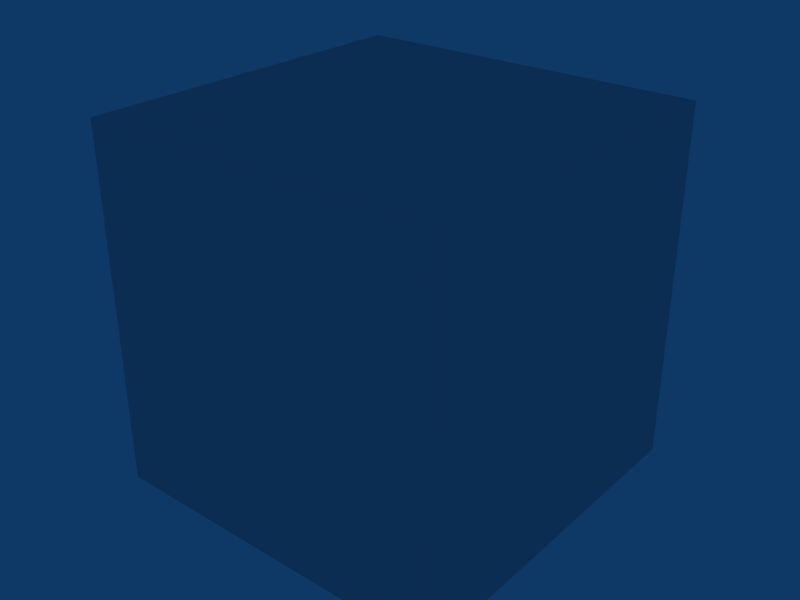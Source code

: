 # Source: attackdice.blend  (saved by Blender 2.48.1; exported with 4.5.12 LTS)
import bpy
from mathutils import Matrix  # noqa: F401  (used for matrix-valued properties, if any)

bpy.ops.wm.read_factory_settings(use_empty=True)
scene = bpy.context.scene
scene.name = 'Scene'

# ---- collections
col_collection_1 = bpy.data.collections.new('Collection 1'); scene.collection.children.link(col_collection_1)

# ---- world
world_world = bpy.data.worlds.new('World'); scene.world = world_world
world_world.color = (0.05656, 0.2208, 0.4)
world_world.use_sun_shadow = False
world_world.sun_shadow_jitter_overblur = 0.0
world_world.cycles.sampling_method = 'MANUAL'
world_world.cycles.sample_map_resolution = 256

# ---- meshes
me_cube_001 = bpy.data.meshes.new('Cube.001')
me_cube_001.from_pydata([(0.08801, 0.08801, -0.08801), (0.08801, -0.08801, -0.08801), (-0.08801, -0.08801, -0.08801), (-0.08801, 0.08801, -0.08801), (0.08801, 0.08801, 0.08801), (0.08801, -0.08801, 0.08801), (-0.08801, -0.08801, 0.08801), (-0.08801, 0.08801, 0.08801)], [], [(0, 1, 2, 3), (4, 7, 6, 5), (0, 4, 5, 1), (1, 5, 6, 2), (2, 6, 7, 3), (4, 0, 3, 7)])
_uv = me_cube_001.uv_layers.new(name='UVTex')
_uv.uv.foreach_set('vector', [1.002, 0.5034, 1.002, 1.007, 0.4984, 1.007, 0.4984, 0.5034, 0.5191, 0.5091, 1.001, 0.5091, 1.001, 0.9909, 0.5191, 0.9909, 0.5134, 0.006614, 0.5134, 0.5034, 0.01661, 0.5034, 0.01661, 0.006614, 0.4863, 0.4987, 0.4863, 1.006, -0.001279, 1.006, -0.001279, 0.4987, 0.9864, 0.003628, 0.9864, 0.5164, 0.4736, 0.5164, 0.4736, 0.003628, 0.0005386, 0.9945, 0.0005384, 0.4955, 0.4995, 0.4955, 0.4995, 0.9945])
me_cube_001.use_remesh_preserve_volume = False
me_cube_001.use_remesh_preserve_attributes = False
me_cube_001.use_mirror_vertex_groups = False
me_cube_001.update()

# ---- objects
ob_cube = bpy.data.objects.new('Cube', me_cube_001)

# ---- transforms, parenting, visibility, modifiers, constraints
ob_cube.location = (0.0, 0.0, 0.0)
ob_cube.scale = (1.704, 1.704, 1.704)
ob_cube.lock_rotations_4d = False
ob_cube.empty_display_type = 'ARROWS'
ob_cube.lineart.crease_threshold = 0.0

# ---- collection membership
col_collection_1.objects.link(ob_cube)

# ---- scene / render settings (as saved in the file)
scene.frame_start = 1; scene.frame_end = 250; scene.frame_set(1)
scene.render.engine = 'BLENDER_EEVEE_NEXT'
scene.render.image_settings.file_format = 'JPEG'
scene.render.image_settings.color_mode = 'RGB'
scene.render.image_settings.compression = 90
scene.render.resolution_x = 800
scene.render.resolution_y = 600
scene.render.pixel_aspect_x = 100.0
scene.render.pixel_aspect_y = 100.0
scene.render.fps = 25
scene.render.dither_intensity = 0.0
scene.render.use_compositing = False
scene.render.use_sequencer = False
scene.render.bake_margin = 2
scene.render.bake_bias = 0.0
scene.render.use_stamp_time = False
scene.render.use_stamp_date = False
scene.render.use_stamp_frame = False
scene.render.use_stamp_camera = False
scene.render.use_stamp_scene = False
scene.render.use_stamp_filename = False
scene.render.use_stamp_render_time = False
scene.render.stamp_font_size = 0
scene.cycles.use_denoising = False
scene.cycles.samples = 10
scene.cycles.sampling_pattern = 'TABULATED_SOBOL'
scene.cycles.light_sampling_threshold = 0.0
scene.cycles.use_adaptive_sampling = False
scene.cycles.use_light_tree = False
scene.cycles.blur_glossy = 0.0
scene.cycles.volume_bounces = 1
scene.cycles.pixel_filter_type = 'GAUSSIAN'
scene.cycles.sample_clamp_indirect = 0.0
scene.view_settings.view_transform = 'Raw'
bpy.context.view_layer.update()

# ---- added for rendering (the .blend has no active camera): camera
cam_auto = bpy.data.cameras.new('AutoCamera')
cam_auto.lens = 50.0
cam_auto.sensor_width = 36.0
cam_auto.clip_end = 1000.0
ob_auto_camera = bpy.data.objects.new('AutoCamera', cam_auto)
scene.collection.objects.link(ob_auto_camera)
ob_auto_camera.location = (0.480761, -0.576913, 0.384609)
ob_auto_camera.rotation_euler = (1.09748, -7.21219e-08, 0.694738)
scene.camera = ob_auto_camera
bpy.context.view_layer.update()
